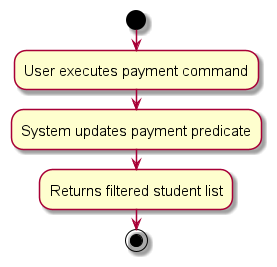

The diagram above was rendered by PlantUML. Its source (embedded in the PNG):
@startuml
skin rose
skinparam ActivityFontSize 15
skinparam ArrowFontSize 12
start
:User executes payment command;

'Since the beta syntax does not support placing the condition outside the
'diamond we place it as the true branch instead.

:System updates payment predicate;
:Returns filtered student list;
stop
@enduml